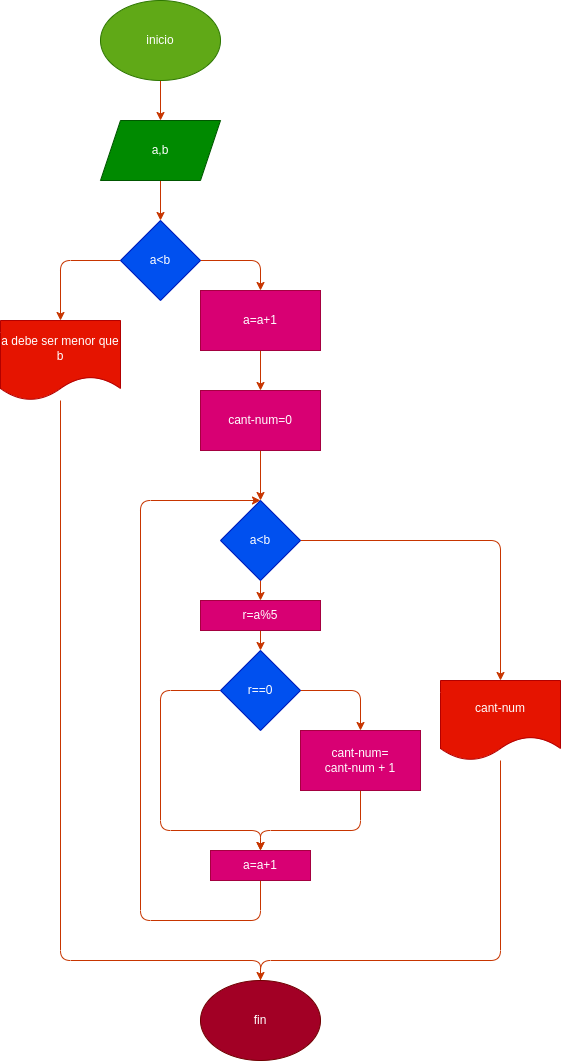

The diagram above was exported from draw.io. Its source (the exported page's mxGraphModel, read from the mxfile embedded in the PNG):
<mxGraphModel dx="650" dy="409" grid="1" gridSize="10" guides="1" tooltips="1" connect="1" arrows="1" fold="1" page="1" pageScale="1" pageWidth="827" pageHeight="1169" math="0" shadow="0">
  <root>
    <mxCell id="0" />
    <mxCell id="1" parent="0" />
    <mxCell id="2" style="edgeStyle=none;html=1;entryX=0.5;entryY=0;entryDx=0;entryDy=0;fillColor=#fa6800;strokeColor=#C73500;exitX=0.5;exitY=1;exitDx=0;exitDy=0;" edge="1" parent="1" source="28" target="4">
      <mxGeometry relative="1" as="geometry">
        <mxPoint x="340" y="130" as="targetPoint" />
        <mxPoint x="340" y="80" as="sourcePoint" />
      </mxGeometry>
    </mxCell>
    <mxCell id="3" style="edgeStyle=none;html=1;entryX=0.5;entryY=0;entryDx=0;entryDy=0;fillColor=#fa6800;strokeColor=#C73500;" edge="1" parent="1" source="4" target="7">
      <mxGeometry relative="1" as="geometry" />
    </mxCell>
    <mxCell id="4" value="a,b" style="shape=parallelogram;perimeter=parallelogramPerimeter;whiteSpace=wrap;html=1;fixedSize=1;fillColor=#008a00;fontColor=#ffffff;strokeColor=#005700;" vertex="1" parent="1">
      <mxGeometry x="280" y="120" width="120" height="60" as="geometry" />
    </mxCell>
    <mxCell id="5" style="edgeStyle=none;html=1;entryX=0.5;entryY=0;entryDx=0;entryDy=0;fillColor=#fa6800;strokeColor=#C73500;" edge="1" parent="1" source="7" target="13">
      <mxGeometry relative="1" as="geometry">
        <mxPoint x="240" y="320" as="targetPoint" />
        <Array as="points">
          <mxPoint x="240" y="260" />
        </Array>
      </mxGeometry>
    </mxCell>
    <mxCell id="6" style="edgeStyle=none;html=1;entryX=0.5;entryY=0;entryDx=0;entryDy=0;fillColor=#fa6800;strokeColor=#C73500;" edge="1" parent="1" source="7" target="9">
      <mxGeometry relative="1" as="geometry">
        <mxPoint x="440" y="290" as="targetPoint" />
        <Array as="points">
          <mxPoint x="440" y="260" />
        </Array>
      </mxGeometry>
    </mxCell>
    <mxCell id="7" value="a&amp;lt;b" style="rhombus;whiteSpace=wrap;html=1;fillColor=#0050ef;fontColor=#ffffff;strokeColor=#001DBC;" vertex="1" parent="1">
      <mxGeometry x="300" y="220" width="80" height="80" as="geometry" />
    </mxCell>
    <mxCell id="8" style="edgeStyle=none;html=1;entryX=0.5;entryY=0;entryDx=0;entryDy=0;fillColor=#fa6800;strokeColor=#C73500;" edge="1" parent="1" source="9" target="11">
      <mxGeometry relative="1" as="geometry" />
    </mxCell>
    <mxCell id="9" value="a=a+1" style="rounded=0;whiteSpace=wrap;html=1;fillColor=#d80073;fontColor=#ffffff;strokeColor=#A50040;" vertex="1" parent="1">
      <mxGeometry x="380" y="290" width="120" height="60" as="geometry" />
    </mxCell>
    <mxCell id="10" style="edgeStyle=none;html=1;entryX=0.5;entryY=0;entryDx=0;entryDy=0;fillColor=#fa6800;strokeColor=#C73500;" edge="1" parent="1" source="11" target="29">
      <mxGeometry relative="1" as="geometry">
        <mxPoint x="440" y="500" as="targetPoint" />
        <Array as="points" />
      </mxGeometry>
    </mxCell>
    <mxCell id="11" value="cant-num=0" style="rounded=0;whiteSpace=wrap;html=1;fillColor=#d80073;fontColor=#ffffff;strokeColor=#A50040;" vertex="1" parent="1">
      <mxGeometry x="380" y="390" width="120" height="60" as="geometry" />
    </mxCell>
    <mxCell id="12" style="edgeStyle=none;html=1;entryX=0.5;entryY=0;entryDx=0;entryDy=0;fillColor=#fa6800;strokeColor=#C73500;" edge="1" parent="1" source="13" target="27">
      <mxGeometry relative="1" as="geometry">
        <mxPoint x="440" y="970" as="targetPoint" />
        <Array as="points">
          <mxPoint x="240" y="960" />
          <mxPoint x="440" y="960" />
        </Array>
      </mxGeometry>
    </mxCell>
    <mxCell id="13" value="a debe ser menor que b" style="shape=document;whiteSpace=wrap;html=1;boundedLbl=1;fillColor=#e51400;fontColor=#ffffff;strokeColor=#B20000;" vertex="1" parent="1">
      <mxGeometry x="180" y="320" width="120" height="80" as="geometry" />
    </mxCell>
    <mxCell id="14" style="edgeStyle=none;html=1;entryX=0.5;entryY=0;entryDx=0;entryDy=0;fillColor=#fa6800;strokeColor=#C73500;" edge="1" parent="1" source="15" target="20">
      <mxGeometry relative="1" as="geometry" />
    </mxCell>
    <mxCell id="15" value="r=a%5" style="rounded=0;whiteSpace=wrap;html=1;fillColor=#d80073;fontColor=#ffffff;strokeColor=#A50040;" vertex="1" parent="1">
      <mxGeometry x="380" y="600" width="120" height="30" as="geometry" />
    </mxCell>
    <mxCell id="16" style="edgeStyle=none;html=1;fillColor=#fa6800;strokeColor=#C73500;" edge="1" parent="1" target="15">
      <mxGeometry relative="1" as="geometry">
        <mxPoint x="440" y="580" as="sourcePoint" />
      </mxGeometry>
    </mxCell>
    <mxCell id="17" style="edgeStyle=none;html=1;fillColor=#fa6800;strokeColor=#C73500;exitX=1;exitY=0.5;exitDx=0;exitDy=0;" edge="1" parent="1" target="26" source="29">
      <mxGeometry relative="1" as="geometry">
        <mxPoint x="680" y="540" as="targetPoint" />
        <mxPoint x="480" y="540" as="sourcePoint" />
        <Array as="points">
          <mxPoint x="680" y="540" />
        </Array>
      </mxGeometry>
    </mxCell>
    <mxCell id="18" style="edgeStyle=none;html=1;fillColor=#fa6800;strokeColor=#C73500;" edge="1" parent="1" source="20" target="22">
      <mxGeometry relative="1" as="geometry">
        <mxPoint x="540" y="760" as="targetPoint" />
        <Array as="points">
          <mxPoint x="540" y="690" />
        </Array>
      </mxGeometry>
    </mxCell>
    <mxCell id="19" style="edgeStyle=none;html=1;entryX=0.5;entryY=0;entryDx=0;entryDy=0;fillColor=#fa6800;strokeColor=#C73500;" edge="1" parent="1" source="20" target="24">
      <mxGeometry relative="1" as="geometry">
        <mxPoint x="440" y="840" as="targetPoint" />
        <Array as="points">
          <mxPoint x="340" y="690" />
          <mxPoint x="340" y="830" />
          <mxPoint x="440" y="830" />
        </Array>
      </mxGeometry>
    </mxCell>
    <mxCell id="20" value="r==0" style="rhombus;whiteSpace=wrap;html=1;fillColor=#0050ef;fontColor=#ffffff;strokeColor=#001DBC;" vertex="1" parent="1">
      <mxGeometry x="400" y="650" width="80" height="80" as="geometry" />
    </mxCell>
    <mxCell id="21" style="edgeStyle=none;html=1;fillColor=#fa6800;strokeColor=#C73500;" edge="1" parent="1" source="22" target="24">
      <mxGeometry relative="1" as="geometry">
        <mxPoint x="440" y="840" as="targetPoint" />
        <Array as="points">
          <mxPoint x="540" y="830" />
          <mxPoint x="440" y="830" />
        </Array>
      </mxGeometry>
    </mxCell>
    <mxCell id="22" value="cant-num=&lt;br&gt;cant-num + 1" style="rounded=0;whiteSpace=wrap;html=1;fillColor=#d80073;fontColor=#ffffff;strokeColor=#A50040;" vertex="1" parent="1">
      <mxGeometry x="480" y="730" width="120" height="60" as="geometry" />
    </mxCell>
    <mxCell id="23" style="edgeStyle=none;html=1;fillColor=#fa6800;strokeColor=#C73500;exitX=0.5;exitY=1;exitDx=0;exitDy=0;entryX=0.5;entryY=0;entryDx=0;entryDy=0;" edge="1" parent="1" source="24" target="29">
      <mxGeometry relative="1" as="geometry">
        <mxPoint x="440" y="500" as="targetPoint" />
        <Array as="points">
          <mxPoint x="440" y="920" />
          <mxPoint x="320" y="920" />
          <mxPoint x="320" y="500" />
        </Array>
      </mxGeometry>
    </mxCell>
    <mxCell id="24" value="a=a+1" style="rounded=0;whiteSpace=wrap;html=1;fillColor=#d80073;fontColor=#ffffff;strokeColor=#A50040;" vertex="1" parent="1">
      <mxGeometry x="390" y="850" width="100" height="30" as="geometry" />
    </mxCell>
    <mxCell id="25" style="edgeStyle=none;html=1;fillColor=#fa6800;strokeColor=#C73500;" edge="1" parent="1" source="26">
      <mxGeometry relative="1" as="geometry">
        <mxPoint x="440" y="990" as="targetPoint" />
        <Array as="points">
          <mxPoint x="680" y="960" />
          <mxPoint x="440" y="960" />
        </Array>
      </mxGeometry>
    </mxCell>
    <mxCell id="26" value="cant-num" style="shape=document;whiteSpace=wrap;html=1;boundedLbl=1;fillColor=#e51400;fontColor=#ffffff;strokeColor=#B20000;" vertex="1" parent="1">
      <mxGeometry x="620" y="680" width="120" height="80" as="geometry" />
    </mxCell>
    <mxCell id="27" value="fin" style="ellipse;whiteSpace=wrap;html=1;fillColor=#a20025;fontColor=#ffffff;strokeColor=#6F0000;" vertex="1" parent="1">
      <mxGeometry x="380" y="980" width="120" height="80" as="geometry" />
    </mxCell>
    <mxCell id="28" value="inicio" style="ellipse;whiteSpace=wrap;html=1;fillColor=#60a917;fontColor=#ffffff;strokeColor=#2D7600;" vertex="1" parent="1">
      <mxGeometry x="280" width="120" height="80" as="geometry" />
    </mxCell>
    <mxCell id="29" value="a&amp;lt;b" style="rhombus;whiteSpace=wrap;html=1;fillColor=#0050ef;fontColor=#ffffff;strokeColor=#001DBC;" vertex="1" parent="1">
      <mxGeometry x="400" y="500" width="80" height="80" as="geometry" />
    </mxCell>
  </root>
</mxGraphModel>